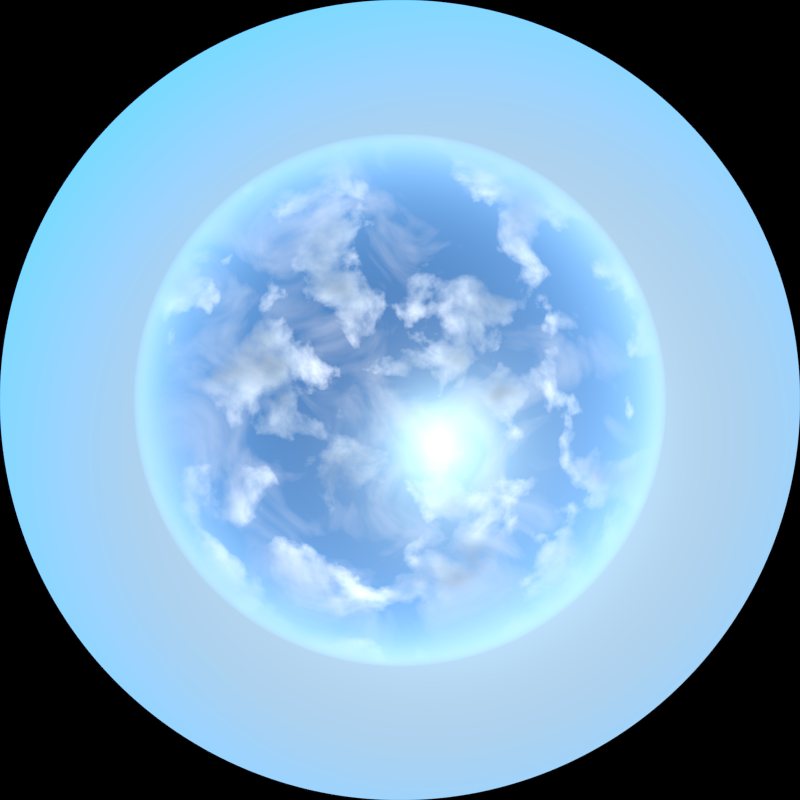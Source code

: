 # Source: Sky1.blend  (saved by Blender 2.69.0; exported with 4.5.12 LTS)
import bpy
from mathutils import Matrix  # noqa: F401  (used for matrix-valued properties, if any)

bpy.ops.wm.read_factory_settings(use_empty=True)
scene = bpy.context.scene
scene.name = 'Scene'

# ---- collections
col_collection_1 = bpy.data.collections.new('Collection 1'); scene.collection.children.link(col_collection_1)

# ---- node groups
ng_clouds_step = bpy.data.node_groups.new('Clouds Step', 'ShaderNodeTree')
_s = ng_clouds_step.interface.new_socket(name='Fbm', in_out='OUTPUT', socket_type='NodeSocketFloat')
_s.min_value = 0.0
_s.max_value = 0.0
_s = ng_clouds_step.interface.new_socket(name='Position', in_out='OUTPUT', socket_type='NodeSocketVector')
_s.min_value = 0.0
_s.max_value = 0.0
_s = ng_clouds_step.interface.new_socket(name='Fac', in_out='OUTPUT', socket_type='NodeSocketFloat')
_s.min_value = 0.0
_s.max_value = 1.0
_s = ng_clouds_step.interface.new_socket(name='Fbm', in_out='INPUT', socket_type='NodeSocketFloat')
_s.min_value = -1e+04
_s.max_value = 1e+04
_s = ng_clouds_step.interface.new_socket(name='Position', in_out='INPUT', socket_type='NodeSocketVector')
_s.min_value = -1e+04
_s.max_value = 1e+04
_s = ng_clouds_step.interface.new_socket(name='Ray', in_out='INPUT', socket_type='NodeSocketVector')
_s.min_value = -1e+04
_s.max_value = 1e+04
_s = ng_clouds_step.interface.new_socket(name='Scale', in_out='INPUT', socket_type='NodeSocketFloat')
_s.default_value = 4.0
_s.min_value = -1000.0
_s.max_value = 1000.0
_s = ng_clouds_step.interface.new_socket(name='Detail', in_out='INPUT', socket_type='NodeSocketFloat')
_s.default_value = 5.0
_s.min_value = 0.0
_s.max_value = 16.0
_s = ng_clouds_step.interface.new_socket(name='Distortion', in_out='INPUT', socket_type='NodeSocketFloat')
_s.default_value = 0.5
_s.min_value = -1000.0
_s.max_value = 1000.0
_N = ng_clouds_step.nodes; _L = ng_clouds_step.links
n0 = _N.new('ShaderNodeMath'); n0.name = 'Math.008'; n0.location = (94, 61)
n1 = _N.new('ShaderNodeTexNoise'); n1.name = 'Noise Texture.003'; n1.location = (-84, -97)
n2 = _N.new('NodeGroupInput'); n2.name = 'Group Input'; n2.location = (-431, -74)
n3 = _N.new('NodeGroupOutput'); n3.name = 'Group Output'; n3.location = (262, -137)
n4 = _N.new('ShaderNodeVectorMath'); n4.name = 'Vector Math.006'; n4.location = (-253, 73)
_L.new(n4.outputs[0], n1.inputs[0])
_L.new(n2.outputs[1], n4.inputs[0])
_L.new(n2.outputs[0], n0.inputs[0])
_L.new(n0.outputs[0], n3.inputs[0])
_L.new(n2.outputs[3], n1.inputs[2])
_L.new(n2.outputs[4], n1.inputs[3])
_L.new(n2.outputs[5], n1.inputs[8])
_L.new(n2.outputs[2], n4.inputs[1])
_L.new(n4.outputs[0], n3.inputs[1])
_L.new(n1.outputs[0], n3.inputs[2])
_L.new(n1.outputs[0], n0.inputs[1])
n3.is_active_output = True
ng_scale = bpy.data.node_groups.new('Scale', 'ShaderNodeTree')
_s = ng_scale.interface.new_socket(name='Vector', in_out='OUTPUT', socket_type='NodeSocketVector')
_s.min_value = 0.0
_s.max_value = 0.0
_s = ng_scale.interface.new_socket(name='Vector', in_out='INPUT', socket_type='NodeSocketVector')
_s.default_value = (0.5, 0.5, 0.5)
_s.min_value = -1e+04
_s.max_value = 1e+04
_s = ng_scale.interface.new_socket(name='Scale', in_out='INPUT', socket_type='NodeSocketFloat')
_s.default_value = 1.0
_s.min_value = 0.0
_s.max_value = 1.0
_N = ng_scale.nodes; _L = ng_scale.links
n0 = _N.new('ShaderNodeVectorMath'); n0.name = 'Vector Math.002'; n0.location = (-528, -120)
n0.inputs[1].default_value = (1.0, 1.0, 1.0)
n1 = _N.new('ShaderNodeMapping'); n1.name = 'Mapping.001'; n1.location = (-363, -17)
n1.inputs[3].default_value = (0.5, 0.5, 0.5)
n2 = _N.new('NodeGroupInput'); n2.name = 'Group Input'; n2.location = (-734, 63)
n3 = _N.new('ShaderNodeMix'); n3.name = 'Mix.001'; n3.location = (-11, 114)
n3.data_type = 'RGBA'
n4 = _N.new('ShaderNodeMapping'); n4.name = 'Mapping.002'; n4.location = (168, 190)
n4.inputs[3].default_value = (2.0, 2.0, 2.0)
n5 = _N.new('ShaderNodeVectorMath'); n5.name = 'Vector Math.003'; n5.location = (526, 101)
n5.operation = 'SUBTRACT'
n5.inputs[1].default_value = (1.0, 1.0, 1.0)
n6 = _N.new('NodeGroupOutput'); n6.name = 'Group Output'; n6.location = (714, 67)
_L.new(n0.outputs[0], n1.inputs[0])
_L.new(n3.outputs[2], n4.inputs[0])
_L.new(n4.outputs[0], n5.inputs[0])
_L.new(n2.outputs[0], n0.inputs[0])
_L.new(n2.outputs[1], n3.inputs[0])
_L.new(n1.outputs[0], n3.inputs[7])
_L.new(n5.outputs[0], n6.inputs[0])
n6.is_active_output = True
ng_clouds = bpy.data.node_groups.new('Clouds', 'ShaderNodeTree')
_s = ng_clouds.interface.new_socket(name='Fbm', in_out='OUTPUT', socket_type='NodeSocketFloat')
_s.min_value = 0.0
_s.max_value = 0.0
_s = ng_clouds.interface.new_socket(name='Fac', in_out='OUTPUT', socket_type='NodeSocketFloat')
_s.min_value = 0.0
_s.max_value = 0.0
_s = ng_clouds.interface.new_socket(name='Position', in_out='INPUT', socket_type='NodeSocketVector')
_s.min_value = -1e+04
_s.max_value = 1e+04
_s = ng_clouds.interface.new_socket(name='Sun', in_out='INPUT', socket_type='NodeSocketVector')
_s.default_value = (0.5, 0.5, 0.5)
_s.min_value = -1e+04
_s.max_value = 1e+04
_s = ng_clouds.interface.new_socket(name='Scale', in_out='INPUT', socket_type='NodeSocketFloat')
_s.default_value = 4.0
_s.min_value = -1000.0
_s.max_value = 1000.0
_s = ng_clouds.interface.new_socket(name='Detail', in_out='INPUT', socket_type='NodeSocketFloat')
_s.default_value = 5.0
_s.min_value = 0.0
_s.max_value = 16.0
_s = ng_clouds.interface.new_socket(name='Distortion', in_out='INPUT', socket_type='NodeSocketFloat')
_s.default_value = 0.5
_s.min_value = -1000.0
_s.max_value = 1000.0
_s = ng_clouds.interface.new_socket(name='Shift', in_out='INPUT', socket_type='NodeSocketFloat')
_s.default_value = 0.05
_s.min_value = 0.0
_s.max_value = 1.0
_N = ng_clouds.nodes; _L = ng_clouds.links
n0 = _N.new('ShaderNodeGroup'); n0.name = 'Clouds Step 1'; n0.location = (-589, 343)
n0.label = 'Clouds Step'
n0.width = 203
n0.node_tree = ng_clouds_step
n1 = _N.new('ShaderNodeGroup'); n1.name = 'Clouds Step 2'; n1.location = (-342, 204)
n1.label = 'Clouds Step'
n1.width = 203
n1.node_tree = ng_clouds_step
n2 = _N.new('ShaderNodeGroup'); n2.name = 'Clouds Step 3'; n2.location = (-94, 59)
n2.label = 'Clouds Step'
n2.width = 203
n2.node_tree = ng_clouds_step
n3 = _N.new('ShaderNodeGroup'); n3.name = 'Clouds Step 4'; n3.location = (138, -73)
n3.label = 'Clouds Step'
n3.width = 203
n3.node_tree = ng_clouds_step
n4 = _N.new('ShaderNodeGroup'); n4.name = 'Clouds Step 5'; n4.location = (376, -201)
n4.label = 'Clouds Step'
n4.width = 203
n4.node_tree = ng_clouds_step
n5 = _N.new('ShaderNodeGroup'); n5.name = 'Clouds Step 6'; n5.location = (616, -334)
n5.label = 'Clouds Step'
n5.width = 203
n5.node_tree = ng_clouds_step
n6 = _N.new('ShaderNodeMapping'); n6.name = 'Mapping'; n6.location = (-1248, 217)
n6.inputs[1].default_value = (0.2231, -0.2462, 0.9432)
n7 = _N.new('ShaderNodeGroup'); n7.name = 'Clouds Step 7'; n7.location = (852, -463)
n7.label = 'Clouds Step'
n7.width = 203
n7.node_tree = ng_clouds_step
n8 = _N.new('ShaderNodeMath'); n8.name = 'Math'; n8.location = (599, 76)
n8.operation = 'DIVIDE'
n8.inputs[1].default_value = 8.0
n9 = _N.new('NodeGroupOutput'); n9.name = 'Group Output'; n9.location = (807, 148)
n10 = _N.new('NodeGroupInput'); n10.name = 'Group Input'; n10.location = (-1055, -143)
n11 = _N.new('ShaderNodeGroup'); n11.name = 'Group'; n11.location = (-687, -19)
n11.width = 120
n11.node_tree = ng_scale
n12 = _N.new('ShaderNodeMath'); n12.name = 'Math.001'; n12.location = (-862, -131)
n12.operation = 'MULTIPLY'
n12.inputs[1].default_value = 0.1
n13 = _N.new('ShaderNodeGroup'); n13.name = 'Clouds Step 0'; n13.location = (-852, 463)
n13.label = 'Clouds Step'
n13.width = 203
n13.node_tree = ng_clouds_step
n13.inputs[0].default_value = 0.0
n13.inputs[2].default_value = (0.5, 0.5, 0.5)
_L.new(n13.outputs[0], n0.inputs[0])
_L.new(n13.outputs[1], n0.inputs[1])
_L.new(n0.outputs[0], n1.inputs[0])
_L.new(n0.outputs[1], n1.inputs[1])
_L.new(n1.outputs[1], n2.inputs[1])
_L.new(n1.outputs[0], n2.inputs[0])
_L.new(n3.outputs[0], n4.inputs[0])
_L.new(n3.outputs[1], n4.inputs[1])
_L.new(n4.outputs[0], n5.inputs[0])
_L.new(n4.outputs[1], n5.inputs[1])
_L.new(n5.outputs[1], n7.inputs[1])
_L.new(n5.outputs[0], n7.inputs[0])
_L.new(n2.outputs[0], n3.inputs[0])
_L.new(n2.outputs[1], n3.inputs[1])
_L.new(n10.outputs[2], n13.inputs[3])
_L.new(n10.outputs[2], n0.inputs[3])
_L.new(n10.outputs[2], n1.inputs[3])
_L.new(n10.outputs[2], n2.inputs[3])
_L.new(n10.outputs[2], n3.inputs[3])
_L.new(n10.outputs[2], n4.inputs[3])
_L.new(n10.outputs[2], n5.inputs[3])
_L.new(n10.outputs[2], n7.inputs[3])
_L.new(n10.outputs[3], n13.inputs[4])
_L.new(n10.outputs[3], n0.inputs[4])
_L.new(n10.outputs[3], n1.inputs[4])
_L.new(n10.outputs[3], n2.inputs[4])
_L.new(n10.outputs[3], n3.inputs[4])
_L.new(n10.outputs[3], n4.inputs[4])
_L.new(n10.outputs[3], n5.inputs[4])
_L.new(n10.outputs[3], n7.inputs[4])
_L.new(n10.outputs[4], n13.inputs[5])
_L.new(n10.outputs[4], n0.inputs[5])
_L.new(n10.outputs[4], n1.inputs[5])
_L.new(n10.outputs[4], n2.inputs[5])
_L.new(n10.outputs[4], n3.inputs[5])
_L.new(n10.outputs[4], n4.inputs[5])
_L.new(n10.outputs[4], n5.inputs[5])
_L.new(n10.outputs[4], n7.inputs[5])
_L.new(n10.outputs[0], n13.inputs[1])
_L.new(n11.outputs[0], n0.inputs[2])
_L.new(n11.outputs[0], n1.inputs[2])
_L.new(n11.outputs[0], n2.inputs[2])
_L.new(n11.outputs[0], n3.inputs[2])
_L.new(n11.outputs[0], n4.inputs[2])
_L.new(n11.outputs[0], n5.inputs[2])
_L.new(n11.outputs[0], n7.inputs[2])
_L.new(n6.outputs[0], n11.inputs[0])
_L.new(n13.outputs[2], n9.inputs[1])
_L.new(n7.outputs[0], n8.inputs[0])
_L.new(n8.outputs[0], n9.inputs[0])
_L.new(n10.outputs[5], n12.inputs[0])
_L.new(n12.outputs[0], n11.inputs[1])
n9.is_active_output = True

# ---- world
world_world = bpy.data.worlds.new('World'); scene.world = world_world
world_world.use_nodes = True; world_world.node_tree.nodes.clear()
_N = world_world.node_tree.nodes; _L = world_world.node_tree.links
n0 = _N.new('ShaderNodeValToRGB'); n0.name = 'ColorRamp'; n0.location = (900, -260)
while len(n0.color_ramp.elements) > 1: n0.color_ramp.elements.remove(n0.color_ramp.elements[-1])
n0.color_ramp.elements[0].position = 0.0; n0.color_ramp.elements[0].color = (0.0, 0.0, 0.0, 1.0)
_e = n0.color_ramp.elements.new(0.3318); _e.color = (1.0, 1.0, 1.0, 1.0)
n1 = _N.new('ShaderNodeVectorMath'); n1.name = 'Vector Math'; n1.location = (715, -288)
n1.operation = 'DOT_PRODUCT'
n1.inputs[1].default_value = (0.0, 0.0, 1.0)
n2 = _N.new('ShaderNodeGroup'); n2.name = 'Clouds'; n2.location = (726, 60)
n2.width = 153
n2.node_tree = ng_clouds
n2.inputs[2].default_value = 3.0
n2.inputs[3].default_value = 10.0
n2.inputs[4].default_value = 0.2
n2.inputs[5].default_value = 0.3
n3 = _N.new('ShaderNodeValToRGB'); n3.name = 'ColorRamp.001'; n3.location = (905, 14)
while len(n3.color_ramp.elements) > 1: n3.color_ramp.elements.remove(n3.color_ramp.elements[-1])
n3.color_ramp.elements[0].position = 0.5045; n3.color_ramp.elements[0].color = (0.0, 0.0, 0.0, 1.0)
_e = n3.color_ramp.elements.new(0.6682); _e.color = (0.6346, 0.6346, 0.6346, 1.0)
n4 = _N.new('ShaderNodeValToRGB'); n4.name = 'ColorRamp.002'; n4.location = (903, 229)
n4.width = 255
n4.color_ramp.interpolation = 'B_SPLINE'
while len(n4.color_ramp.elements) > 1: n4.color_ramp.elements.remove(n4.color_ramp.elements[-1])
n4.color_ramp.elements[0].position = 0.3702; n4.color_ramp.elements[0].color = (1.0, 1.0, 1.0, 1.0)
_e = n4.color_ramp.elements.new(0.5234); _e.color = (0.2601, 0.3333, 0.3918, 1.0)
_e = n4.color_ramp.elements.new(0.7362); _e.color = (0.04894, 0.05613, 0.07848, 1.0)
n5 = _N.new('ShaderNodeMath'); n5.name = 'Math'; n5.location = (1191, -60)
n5.operation = 'MULTIPLY'
n6 = _N.new('ShaderNodeBackground'); n6.name = 'Background'; n6.location = (1736, -306)
n6.inputs[1].default_value = 3.5
n7 = _N.new('ShaderNodeOutputWorld'); n7.name = 'World Output'; n7.location = (1916, -315)
n8 = _N.new('ShaderNodeMix'); n8.name = 'Mix.001'; n8.location = (1387, -428)
n8.data_type = 'RGBA'
n9 = _N.new('ShaderNodeNewGeometry'); n9.name = 'Geometry'; n9.location = (-39, -279)
n10 = _N.new('ShaderNodeMapping'); n10.name = 'Mapping'; n10.location = (180, -593)
n10.inputs[1].default_value = (-0.1, -0.3, 0.0)
n11 = _N.new('ShaderNodeMapping'); n11.name = 'Mapping.001'; n11.location = (158, 30)
n11.inputs[1].default_value = (3.0, 0.2, 0.0)
n12 = _N.new('ShaderNodeTexSky'); n12.name = 'Sky Texture'; n12.location = (203, -353)
n12.sky_type = 'HOSEK_WILKIE'
n12.sun_direction = (0.2231, -0.2462, 0.9432)
n12.turbidity = 6.0
n12.ground_albedo = 0.7
n12.sun_elevation = 1.571
n13 = _N.new('ShaderNodeMix'); n13.name = 'Mix'; n13.location = (1562, -266)
n13.data_type = 'RGBA'
n14 = _N.new('ShaderNodeGroup'); n14.name = 'Clouds.001'; n14.location = (697, -784)
n14.width = 153
n14.node_tree = ng_clouds
n14.inputs[2].default_value = 2.0
n14.inputs[3].default_value = 4.0
n14.inputs[4].default_value = 1.0
n14.inputs[5].default_value = 0.5
n15 = _N.new('ShaderNodeValToRGB'); n15.name = 'ColorRamp.004'; n15.location = (907, -646)
n15.width = 255
while len(n15.color_ramp.elements) > 1: n15.color_ramp.elements.remove(n15.color_ramp.elements[-1])
n15.color_ramp.elements[0].position = 0.0; n15.color_ramp.elements[0].color = (1.0, 1.0, 1.0, 1.0)
_e = n15.color_ramp.elements.new(1.0); _e.color = (0.0, 0.0, 0.0, 1.0)
n16 = _N.new('ShaderNodeValToRGB'); n16.name = 'ColorRamp.003'; n16.location = (910, -861)
while len(n16.color_ramp.elements) > 1: n16.color_ramp.elements.remove(n16.color_ramp.elements[-1])
n16.color_ramp.elements[0].position = 0.4727; n16.color_ramp.elements[0].color = (0.0, 0.0, 0.0, 1.0)
_e = n16.color_ramp.elements.new(1.0); _e.color = (0.4509, 0.4509, 0.4509, 1.0)
n17 = _N.new('ShaderNodeMath'); n17.name = 'Math.001'; n17.location = (1218, -708)
n17.operation = 'MULTIPLY'
n18 = _N.new('ShaderNodeRGBCurve'); n18.name = 'RGB Curves'; n18.location = (637, -465)
_c = n18.mapping.curves[0]
while len(_c.points) > 2: _c.points.remove(_c.points[-1])
_c.points[0].location = (0.0, 0.0); _c.points[0].handle_type = 'AUTO'
_c.points[1].location = (0.55909, 0.43125); _c.points[1].handle_type = 'AUTO'
_p = _c.points.new(1.0, 1.0); _p.handle_type = 'AUTO'
_c = n18.mapping.curves[2]
while len(_c.points) > 2: _c.points.remove(_c.points[-1])
_c.points[0].location = (0.0, 0.0); _c.points[0].handle_type = 'AUTO'
_c.points[1].location = (0.47727, 0.55625); _c.points[1].handle_type = 'AUTO'
_p = _c.points.new(1.0, 1.0); _p.handle_type = 'AUTO'
_c = n18.mapping.curves[3]
while len(_c.points) > 2: _c.points.remove(_c.points[-1])
_c.points[0].location = (0.0, 0.0); _c.points[0].handle_type = 'AUTO'
_c.points[1].location = (0.52727, 0.46875); _c.points[1].handle_type = 'AUTO'
_p = _c.points.new(1.0, 1.0); _p.handle_type = 'AUTO'
n18.mapping.update()
_L.new(n6.outputs[0], n7.inputs[0])
_L.new(n2.outputs[1], n3.inputs[0])
_L.new(n9.outputs[0], n11.inputs[0])
_L.new(n4.outputs[0], n13.inputs[7])
_L.new(n3.outputs[0], n5.inputs[0])
_L.new(n9.outputs[0], n1.inputs[0])
_L.new(n1.outputs[1], n0.inputs[0])
_L.new(n5.outputs[0], n13.inputs[0])
_L.new(n0.outputs[0], n5.inputs[1])
_L.new(n12.outputs[0], n2.inputs[1])
_L.new(n2.outputs[0], n4.inputs[0])
_L.new(n14.outputs[1], n16.inputs[0])
_L.new(n14.outputs[0], n15.inputs[0])
_L.new(n0.outputs[0], n17.inputs[0])
_L.new(n16.outputs[0], n17.inputs[1])
_L.new(n17.outputs[0], n8.inputs[0])
_L.new(n15.outputs[0], n8.inputs[7])
_L.new(n12.outputs[0], n18.inputs[1])
_L.new(n12.outputs[0], n14.inputs[1])
_L.new(n9.outputs[0], n10.inputs[0])
_L.new(n10.outputs[0], n14.inputs[0])
_L.new(n11.outputs[0], n2.inputs[0])
_L.new(n13.outputs[2], n6.inputs[0])
_L.new(n8.outputs[2], n13.inputs[6])
_L.new(n18.outputs[0], n8.inputs[6])
n7.is_active_output = True
world_world.color = (0.05088, 0.05088, 0.05088)
world_world.use_sun_shadow = False
world_world.sun_shadow_jitter_overblur = 0.0
world_world.cycles.sampling_method = 'MANUAL'
world_world.cycles.sample_map_resolution = 256

# ---- cameras
cam_camera = bpy.data.cameras.new('Camera')
cam_camera.type = 'PANO'
cam_camera.clip_end = 100.0
cam_camera.lens = 35.0
cam_camera.sensor_width = 32.0
cam_camera.sensor_height = 18.0
cam_camera.ortho_scale = 7.314
cam_camera.panorama_type = 'FISHEYE_EQUIDISTANT'
cam_camera.fisheye_fov = 4.712
cam_camera.dof.focus_distance = 0.0

# ---- lights
light_lamp = bpy.data.lights.new('Lamp', 'POINT')
light_lamp.transmission_factor = 0.0
light_lamp.cutoff_distance = 30.0
light_lamp.energy = 100.0
light_lamp.shadow_buffer_clip_start = 1.001
light_lamp.shadow_soft_size = 0.1
light_lamp.shadow_maximum_resolution = 0.006
light_lamp.use_absolute_resolution = True
light_lamp.cycles.use_multiple_importance_sampling = False

# ---- objects
ob_lamp = bpy.data.objects.new('Lamp', light_lamp)
ob_camera = bpy.data.objects.new('Camera', cam_camera)

# ---- transforms, parenting, visibility, modifiers, constraints
ob_lamp.location = (4.076, 1.005, 5.904)
ob_lamp.rotation_euler = (0.6503, 0.05522, 1.866)
ob_lamp.lock_rotations_4d = False
ob_lamp.empty_display_type = 'ARROWS'
ob_lamp.color = (0.0, 0.0, 0.0, 0.0)
ob_lamp.lineart.crease_threshold = 0.0
ob_camera.location = (0.0, 0.0, 0.0)
ob_camera.rotation_euler = (3.142, 0.0, -3.142)
ob_camera.scale = (-1.0, 1.0, 1.0)
ob_camera.lock_rotations_4d = False
ob_camera.empty_display_type = 'ARROWS'
ob_camera.color = (0.0, 0.0, 0.0, 0.0)
ob_camera.display_type = 'WIRE'
ob_camera.lineart.crease_threshold = 0.0

# ---- collection membership
col_collection_1.objects.link(ob_lamp)
col_collection_1.objects.link(ob_camera)

# ---- scene / render settings (as saved in the file)
scene.camera = ob_camera
scene.frame_start = 1; scene.frame_end = 250; scene.frame_set(1)
scene.render.engine = 'CYCLES'
scene.render.image_settings.compression = 90
scene.render.resolution_x = 4096
scene.render.resolution_y = 4096
scene.render.dither_intensity = 0.0
scene.cycles.use_denoising = False
scene.cycles.samples = 1
scene.cycles.sampling_pattern = 'TABULATED_SOBOL'
scene.cycles.light_sampling_threshold = 0.0
scene.cycles.use_adaptive_sampling = False
scene.cycles.use_light_tree = False
scene.cycles.blur_glossy = 0.0
scene.cycles.max_bounces = 0
scene.cycles.diffuse_bounces = 0
scene.cycles.glossy_bounces = 0
scene.cycles.transmission_bounces = 0
scene.cycles.volume_bounces = 1
scene.cycles.transparent_max_bounces = 0
scene.cycles.pixel_filter_type = 'GAUSSIAN'
scene.cycles.sample_clamp_indirect = 0.0
scene.view_settings.view_transform = 'Standard'
bpy.context.view_layer.update()
